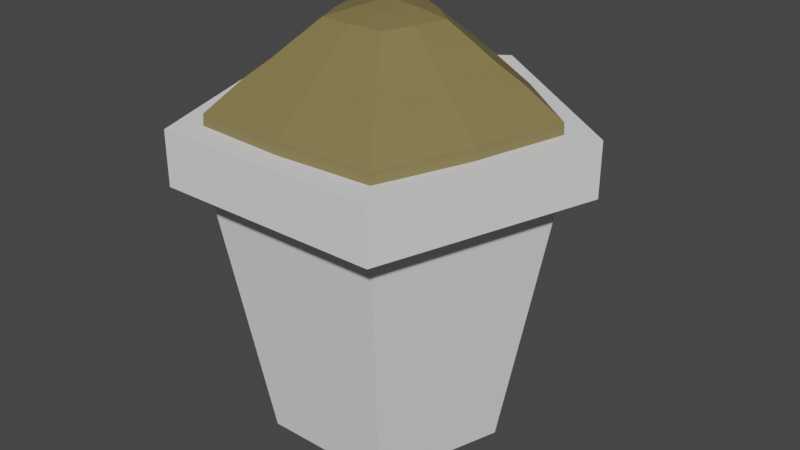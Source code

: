 # Source: Pot.blend  (saved by Blender 2.80.75; exported with 4.5.12 LTS)
import bpy
from mathutils import Matrix  # noqa: F401  (used for matrix-valued properties, if any)

bpy.ops.wm.read_factory_settings(use_empty=True)
scene = bpy.context.scene
scene.name = 'Scene'

# ---- collections
col_collection = bpy.data.collections.new('Collection'); scene.collection.children.link(col_collection)

# ---- materials (node trees are filled in below, after node groups)
mat_filledpotdirt = bpy.data.materials.new('FilledPotDirt')
mat_filledpotdirt.use_transparent_shadow = False

# ---- material node trees
mat_filledpotdirt.use_nodes = True; mat_filledpotdirt.node_tree.nodes.clear()
_N = mat_filledpotdirt.node_tree.nodes; _L = mat_filledpotdirt.node_tree.links
n0 = _N.new('ShaderNodeOutputMaterial'); n0.name = 'Material Output'; n0.location = (300, 300)
n1 = _N.new('ShaderNodeBsdfPrincipled'); n1.name = 'Principled BSDF'; n1.location = (10, 300)
n1.distribution = 'GGX'
n1.subsurface_method = 'BURLEY'
n1.inputs[0].default_value = (0.2203, 0.1748, 0.06468, 1.0)
n1.inputs[3].default_value = 1.45
n1.inputs[27].default_value = (0.0, 0.0, 0.0, 1.0)
n1.inputs[28].default_value = 1.0
_L.new(n1.outputs[0], n0.inputs[0])
n0.is_active_output = True

# ---- world
world_world = bpy.data.worlds.new('World'); scene.world = world_world
world_world.use_nodes = True; world_world.node_tree.nodes.clear()
_N = world_world.node_tree.nodes; _L = world_world.node_tree.links
n0 = _N.new('ShaderNodeOutputWorld'); n0.name = 'World Output'; n0.location = (300, 300)
n1 = _N.new('ShaderNodeBackground'); n1.name = 'Background'; n1.location = (10, 300)
n1.inputs[0].default_value = (0.05088, 0.05088, 0.05088, 1.0)
_L.new(n1.outputs[0], n0.inputs[0])
n0.is_active_output = True
world_world.color = (0.05088, 0.05088, 0.05088)
world_world.use_sun_shadow = False
world_world.sun_shadow_jitter_overblur = 0.0

# ---- meshes
me_cylinder = bpy.data.meshes.new('Cylinder')
me_cylinder.from_pydata([(-1.049e-08, 0.42, 0.0), (-4.768e-09, 0.6, 1.0), (0.3994, 0.1298, 0.0), (0.5706, 0.1854, 1.0), (0.2469, -0.3398, 0.0), (0.3527, -0.4854, 1.0), (-0.2469, -0.3398, 0.0), (-0.3527, -0.4854, 1.0), (-0.3994, 0.1298, 0.0), (-0.5706, 0.1854, 1.0), (-9.537e-10, 0.72, 1.0), (0.6848, 0.2225, 1.0), (0.4232, -0.5825, 1.0), (-0.4232, -0.5825, 1.0), (-0.6848, 0.2225, 1.0), (-9.537e-10, 0.72, 1.2), (0.6848, 0.2225, 1.2), (0.4232, -0.5825, 1.2), (-0.4232, -0.5825, 1.2), (-0.6848, 0.2225, 1.2), (-6.676e-10, 0.504, 1.2), (0.4793, 0.1557, 1.2), (0.2962, -0.4077, 1.2), (-0.2962, -0.4077, 1.2), (-0.4793, 0.1557, 1.2), (-3.304e-08, 0.252, 0.1), (0.2397, 0.07787, 0.1), (0.1481, -0.2039, 0.1), (-0.1481, -0.2039, 0.1), (-0.2397, 0.07787, 0.1)], [], [(0, 1, 3, 2), (2, 3, 5, 4), (4, 5, 7, 6), (3, 1, 10, 11), (6, 7, 9, 8), (8, 9, 1, 0), (0, 2, 4, 6, 8), (10, 14, 19, 15), (7, 5, 12, 13), (9, 7, 13, 14), (5, 3, 11, 12), (1, 9, 14, 10), (19, 18, 23, 24), (13, 12, 17, 18), (11, 10, 15, 16), (14, 13, 18, 19), (12, 11, 16, 17), (20, 24, 29, 25), (17, 16, 21, 22), (15, 19, 24, 20), (18, 17, 22, 23), (16, 15, 20, 21), (26, 25, 29, 28, 27), (23, 22, 27, 28), (21, 20, 25, 26), (24, 23, 28, 29), (22, 21, 26, 27)])
_uv = me_cylinder.uv_layers.new(name='UVMap')
_uv.uv.foreach_set('vector', [1.0, 0.5, 1.0, 1.0, 0.8, 1.0, 0.8, 0.5, 0.8, 0.5, 0.8, 1.0, 0.6, 1.0, 0.6, 0.5, 0.6, 0.5, 0.6, 1.0, 0.4, 1.0, 0.4, 0.5, 0.8, 1.0, 1.0, 1.0, 1.0, 1.0, 0.8, 1.0, 0.4, 0.5, 0.4, 1.0, 0.2, 1.0, 0.2, 0.5, 0.2, 0.5, 0.2, 1.0, 2.98e-08, 1.0, 2.98e-08, 0.5, 0.75, 0.49, 0.9783, 0.3242, 0.8911, 0.05584, 0.6089, 0.05584, 0.5217, 0.3242, 2.98e-08, 1.0, 0.2, 1.0, 0.2, 1.0, 2.98e-08, 1.0, 0.4, 1.0, 0.6, 1.0, 0.6, 1.0, 0.4, 1.0, 0.2, 1.0, 0.4, 1.0, 0.4, 1.0, 0.2, 1.0, 0.6, 1.0, 0.8, 1.0, 0.8, 1.0, 0.6, 1.0, 2.98e-08, 1.0, 0.2, 1.0, 0.2, 1.0, 2.98e-08, 1.0, 0.2, 1.0, 0.4, 1.0, 0.4, 1.0, 0.2, 1.0, 0.4, 1.0, 0.6, 1.0, 0.6, 1.0, 0.4, 1.0, 0.8, 1.0, 1.0, 1.0, 1.0, 1.0, 0.8, 1.0, 0.2, 1.0, 0.4, 1.0, 0.4, 1.0, 0.2, 1.0, 0.6, 1.0, 0.8, 1.0, 0.8, 1.0, 0.6, 1.0, 2.98e-08, 1.0, 0.2, 1.0, 0.2, 1.0, 2.98e-08, 1.0, 0.6, 1.0, 0.8, 1.0, 0.8, 1.0, 0.6, 1.0, 2.98e-08, 1.0, 0.2, 1.0, 0.2, 1.0, 2.98e-08, 1.0, 0.4, 1.0, 0.6, 1.0, 0.6, 1.0, 0.4, 1.0, 0.8, 1.0, 1.0, 1.0, 1.0, 1.0, 0.8, 1.0, 0.4783, 0.3242, 0.25, 0.49, 0.02175, 0.3242, 0.1089, 0.05584, 0.3911, 0.05584, 0.4, 1.0, 0.6, 1.0, 0.6, 1.0, 0.4, 1.0, 0.8, 1.0, 1.0, 1.0, 1.0, 1.0, 0.8, 1.0, 0.2, 1.0, 0.4, 1.0, 0.4, 1.0, 0.2, 1.0, 0.6, 1.0, 0.8, 1.0, 0.8, 1.0, 0.6, 1.0])
me_cylinder.use_remesh_preserve_volume = False
me_cylinder.use_remesh_preserve_attributes = False
me_cylinder.use_mirror_vertex_groups = False
me_cylinder.update()
me_cylinder_001 = bpy.data.meshes.new('Cylinder.001')
me_cylinder_001.from_pydata([(-0.4793, 0.1557, 1.034), (-0.003318, 0.02106, 1.468), (-0.2962, -0.4077, 1.034), (0.2962, -0.4077, 1.034), (0.4793, 0.1557, 1.034), (-6.676e-10, 0.504, 1.034), (-9.578e-09, 0.1573, 1.438), (0.1496, 0.0486, 1.438), (0.09245, -0.1272, 1.438), (-0.09245, -0.1272, 1.438), (-0.1496, 0.0486, 1.438), (-6.676e-10, 0.504, 1.2), (0.4793, 0.1557, 1.2), (0.2962, -0.4077, 1.2), (-0.2962, -0.4077, 1.2), (-0.4793, 0.1557, 1.2), (-0.2968, 0.09644, 1.324), (-0.1834, -0.2525, 1.324), (0.1834, -0.2525, 1.324), (0.2968, 0.09644, 1.324), (-7.273e-09, 0.3121, 1.324), (-6.676e-10, 0.504, 1.117), (0.04457, -0.0531, 1.453), (-0.04788, -0.0531, 1.453), (0.4793, 0.1557, 1.117), (0.2962, -0.4077, 1.117), (-0.2962, -0.4077, 1.117), (-0.4793, 0.1557, 1.117), (-0.07645, 0.03483, 1.453), (0.07313, 0.03483, 1.453), (-0.001659, 0.08917, 1.453), (-0.1379, -0.1899, 1.381), (0.1379, -0.1899, 1.381), (0.121, -0.03932, 1.438), (0.07479, 0.1029, 1.438), (-8.426e-09, 0.2347, 1.381), (-0.2397, 0.3299, 1.034), (-0.3878, -0.126, 1.034), (-5.96e-08, -0.4077, 1.034), (0.3878, -0.126, 1.034), (0.2397, 0.3299, 1.034), (0.2397, 0.3299, 1.2), (0.3878, -0.126, 1.2), (-5.96e-08, -0.4077, 1.2), (-0.3878, -0.126, 1.2), (-0.2397, 0.3299, 1.2), (-2.235e-08, -0.1272, 1.438), (-0.07479, 0.1029, 1.438), (0.2232, 0.07252, 1.381), (-0.121, -0.03932, 1.438), (-0.2232, 0.07252, 1.381), (-3.97e-09, 0.408, 1.262), (-0.3881, 0.1261, 1.262), (-0.1484, 0.2043, 1.324), (-2.98e-08, -0.2525, 1.324), (0.2398, -0.3301, 1.262), (0.1484, 0.2043, 1.324), (0.3881, 0.1261, 1.262), (-0.2401, -0.07802, 1.324), (0.2401, -0.07802, 1.324), (-0.2398, -0.3301, 1.262), (-0.194, 0.2671, 1.262), (-0.314, -0.102, 1.262), (0.1806, -0.05867, 1.381), (0.314, -0.102, 1.262), (0.194, 0.2671, 1.262), (-0.1806, -0.05867, 1.381), (-2.608e-08, -0.1899, 1.381), (0.1116, 0.1536, 1.381), (-4.47e-08, -0.3301, 1.262), (-0.3878, -0.126, 1.117), (-0.1116, 0.1536, 1.381), (0.3878, -0.126, 1.117), (-5.96e-08, -0.4077, 1.117), (-0.2397, 0.3299, 1.117), (0.2397, 0.3299, 1.117)], [], [(75, 24, 4, 40), (74, 21, 5, 36), (7, 34, 29), (73, 26, 2, 38), (72, 25, 3, 39), (71, 50, 10, 47), (10, 49, 28), (70, 27, 0, 37), (8, 33, 22), (6, 47, 30), (69, 55, 18, 54), (68, 35, 6, 34), (67, 32, 8, 46), (66, 31, 9, 49), (9, 46, 23), (65, 51, 20, 56), (64, 57, 19, 59), (63, 48, 7, 33), (62, 60, 17, 58), (61, 52, 16, 53), (51, 61, 53, 20), (11, 45, 61, 51), (45, 15, 52, 61), (52, 62, 58, 16), (15, 44, 62, 52), (44, 14, 60, 62), (32, 63, 33, 8), (18, 59, 63, 32), (59, 19, 48, 63), (55, 64, 59, 18), (13, 42, 64, 55), (42, 12, 57, 64), (57, 65, 56, 19), (12, 41, 65, 57), (41, 11, 51, 65), (23, 22, 1), (23, 46, 22), (46, 8, 22), (50, 66, 49, 10), (16, 58, 66, 50), (58, 17, 31, 66), (31, 67, 46, 9), (17, 54, 67, 31), (54, 18, 32, 67), (48, 68, 34, 7), (19, 56, 68, 48), (56, 20, 35, 68), (60, 69, 54, 17), (14, 43, 69, 60), (43, 13, 55, 69), (30, 28, 1), (30, 47, 28), (47, 10, 28), (22, 29, 1), (22, 33, 29), (33, 7, 29), (26, 70, 37, 2), (14, 44, 70, 26), (44, 15, 27, 70), (28, 23, 1), (28, 49, 23), (49, 9, 23), (35, 71, 47, 6), (20, 53, 71, 35), (53, 16, 50, 71), (24, 72, 39, 4), (12, 42, 72, 24), (42, 13, 25, 72), (25, 73, 38, 3), (13, 43, 73, 25), (43, 14, 26, 73), (29, 30, 1), (29, 34, 30), (34, 6, 30), (27, 74, 36, 0), (15, 45, 74, 27), (45, 11, 21, 74), (21, 75, 40, 5), (11, 41, 75, 21), (41, 12, 24, 75)])
_uv = me_cylinder_001.uv_layers.new(name='UVMap')
_uv.uv.foreach_set('vector', [0.0, 0.0, 0.0, 0.0, 0.0, 0.0, 0.0, 0.0, 0.0, 0.0, 0.0, 0.0, 0.0, 0.0, 0.0, 0.0, 0.0, 0.0, 0.0, 0.0, 0.0, 0.0, 0.0, 0.0, 0.0, 0.0, 0.0, 0.0, 0.0, 0.0, 0.0, 0.0, 0.0, 0.0, 0.0, 0.0, 0.0, 0.0, 0.0, 0.0, 0.0, 0.0, 0.0, 0.0, 0.0, 0.0, 0.0, 0.0, 0.0, 0.0, 0.0, 0.0, 0.0, 0.0, 0.0, 0.0, 0.0, 0.0, 0.0, 0.0, 0.0, 0.0, 0.0, 0.0, 0.0, 0.0, 0.0, 0.0, 0.0, 0.0, 0.0, 0.0, 0.0, 0.0, 0.0, 0.0, 0.0, 0.0, 0.0, 0.0, 0.0, 0.0, 0.0, 0.0, 0.0, 0.0, 0.0, 0.0, 0.0, 0.0, 0.0, 0.0, 0.0, 0.0, 0.0, 0.0, 0.0, 0.0, 0.0, 0.0, 0.0, 0.0, 0.0, 0.0, 0.0, 0.0, 0.0, 0.0, 0.0, 0.0, 0.0, 0.0, 0.0, 0.0, 0.0, 0.0, 0.0, 0.0, 0.0, 0.0, 0.0, 0.0, 0.0, 0.0, 0.0, 0.0, 0.0, 0.0, 0.0, 0.0, 0.0, 0.0, 0.0, 0.0, 0.0, 0.0, 0.0, 0.0, 0.0, 0.0, 0.0, 0.0, 0.0, 0.0, 0.0, 0.0, 0.0, 0.0, 0.0, 0.0, 0.0, 0.0, 0.0, 0.0, 0.0, 0.0, 0.0, 0.0, 0.0, 0.0, 0.0, 0.0, 0.0, 0.0, 0.0, 0.0, 0.0, 0.0, 0.0, 0.0, 0.0, 0.0, 0.0, 0.0, 0.0, 0.0, 0.0, 0.0, 0.0, 0.0, 0.0, 0.0, 0.0, 0.0, 0.0, 0.0, 0.0, 0.0, 0.0, 0.0, 0.0, 0.0, 0.0, 0.0, 0.0, 0.0, 0.0, 0.0, 0.0, 0.0, 0.0, 0.0, 0.0, 0.0, 0.0, 0.0, 0.0, 0.0, 0.0, 0.0, 0.0, 0.0, 0.0, 0.0, 0.0, 0.0, 0.0, 0.0, 0.0, 0.0, 0.0, 0.0, 0.0, 0.0, 0.0, 0.0, 0.0, 0.0, 0.0, 0.0, 0.0, 0.0, 0.0, 0.0, 0.0, 0.0, 0.0, 0.0, 0.0, 0.0, 0.0, 0.0, 0.0, 0.0, 0.0, 0.0, 0.0, 0.0, 0.0, 0.0, 0.0, 0.0, 0.0, 0.0, 0.0, 0.0, 0.0, 0.0, 0.0, 0.0, 0.0, 0.0, 0.0, 0.0, 0.0, 0.0, 0.0, 0.0, 0.0, 0.0, 0.0, 0.0, 0.0, 0.0, 0.0, 0.0, 0.0, 0.0, 0.0, 0.0, 0.0, 0.0, 0.0, 0.0, 0.0, 0.0, 0.0, 0.0, 0.0, 0.0, 0.0, 0.0, 0.0, 0.0, 0.0, 0.0, 0.0, 0.0, 0.0, 0.0, 0.0, 0.0, 0.0, 0.0, 0.0, 0.0, 0.0, 0.0, 0.0, 0.0, 0.0, 0.0, 0.0, 0.0, 0.0, 0.0, 0.0, 0.0, 0.0, 0.0, 0.0, 0.0, 0.0, 0.0, 0.0, 0.0, 0.0, 0.0, 0.0, 0.0, 0.0, 0.0, 0.0, 0.0, 0.0, 0.0, 0.0, 0.0, 0.0, 0.0, 0.0, 0.0, 0.0, 0.0, 0.0, 0.0, 0.0, 0.0, 0.0, 0.0, 0.0, 0.0, 0.0, 0.0, 0.0, 0.0, 0.0, 0.0, 0.0, 0.0, 0.0, 0.0, 0.0, 0.0, 0.0, 0.0, 0.0, 0.0, 0.0, 0.0, 0.0, 0.0, 0.0, 0.0, 0.0, 0.0, 0.0, 0.0, 0.0, 0.0, 0.0, 0.0, 0.0, 0.0, 0.0, 0.0, 0.0, 0.0, 0.0, 0.0, 0.0, 0.0, 0.0, 0.0, 0.0, 0.0, 0.0, 0.0, 0.0, 0.0, 0.0, 0.0, 0.0, 0.0, 0.0, 0.0, 0.0, 0.0, 0.0, 0.0, 0.0, 0.0, 0.0, 0.0, 0.0, 0.0, 0.0, 0.0, 0.0, 0.0, 0.0, 0.0, 0.0, 0.0, 0.0, 0.0, 0.0, 0.0, 0.0, 0.0, 0.0, 0.0, 0.0, 0.0, 0.0, 0.0, 0.0, 0.0, 0.0, 0.0, 0.0, 0.0, 0.0, 0.0, 0.0, 0.0, 0.0, 0.0, 0.0, 0.0, 0.0, 0.0, 0.0, 0.0, 0.0, 0.0, 0.0, 0.0, 0.0, 0.0, 0.0, 0.0, 0.0, 0.0, 0.0, 0.0, 0.0, 0.0, 0.0, 0.0, 0.0, 0.0, 0.0, 0.0, 0.0, 0.0, 0.0, 0.0, 0.0, 0.0, 0.0, 0.0, 0.0, 0.0, 0.0, 0.0, 0.0, 0.0, 0.0, 0.0, 0.0, 0.0, 0.0, 0.0, 0.0, 0.0, 0.0, 0.0, 0.0, 0.0, 0.0, 0.0, 0.0, 0.0, 0.0, 0.0, 0.0, 0.0, 0.0, 0.0, 0.0, 0.0, 0.0, 0.0, 0.0, 0.0, 0.0, 0.0, 0.0, 0.0, 0.0, 0.0, 0.0, 0.0, 0.0, 0.0, 0.0, 0.0, 0.0, 0.0, 0.0, 0.0, 0.0, 0.0, 0.0, 0.0, 0.0, 0.0, 0.0, 0.0, 0.0, 0.0, 0.0, 0.0, 0.0, 0.0, 0.0, 0.0, 0.0, 0.0, 0.0, 0.0, 0.0, 0.0, 0.0, 0.0, 0.0, 0.0, 0.0, 0.0, 0.0, 0.0, 0.0, 0.0, 0.0, 0.0, 0.0, 0.0, 0.0, 0.0, 0.0, 0.0, 0.0, 0.0, 0.0, 0.0, 0.0, 0.0, 0.0, 0.0, 0.0, 0.0, 0.0, 0.0, 0.0, 0.0, 0.0, 0.0, 0.0, 0.0, 0.0, 0.0, 0.0, 0.0, 0.0, 0.0, 0.0, 0.0, 0.0, 0.0])
me_cylinder_001.materials.append(mat_filledpotdirt)
me_cylinder_001.use_remesh_preserve_volume = False
me_cylinder_001.use_remesh_preserve_attributes = False
me_cylinder_001.use_mirror_vertex_groups = False
me_cylinder_001.update()

# ---- objects
ob_flowerpot = bpy.data.objects.new('FlowerPot', me_cylinder)
ob_filledpot = bpy.data.objects.new('FilledPot', me_cylinder_001)

# ---- transforms, parenting, visibility, modifiers, constraints
ob_flowerpot.location = (0.0, 0.0, 0.0)
ob_flowerpot.lineart.crease_threshold = 0.0
ob_filledpot.location = (0.0, 0.0, 0.0)
ob_filledpot.lineart.crease_threshold = 0.0
_m = ob_filledpot.modifiers.new('Triangulate', 'TRIANGULATE')
_m = ob_filledpot.modifiers.new('Displace', 'DISPLACE')
_m.strength = 0.2

# ---- collection membership
col_collection.objects.link(ob_flowerpot)
col_collection.objects.link(ob_filledpot)

# ---- scene / render settings (as saved in the file)
scene.frame_start = 1; scene.frame_end = 250; scene.frame_set(1)
scene.render.engine = 'BLENDER_EEVEE_NEXT'
scene.cycles.use_denoising = False
scene.cycles.samples = 128
scene.cycles.sampling_pattern = 'TABULATED_SOBOL'
scene.cycles.use_adaptive_sampling = False
scene.cycles.use_light_tree = False
scene.view_settings.view_transform = 'Filmic'
bpy.context.view_layer.update()

# ---- added for rendering (the .blend has no active camera and no usable light): camera, sun
cam_auto = bpy.data.cameras.new('AutoCamera')
cam_auto.lens = 50.0
cam_auto.sensor_width = 36.0
cam_auto.clip_end = 1000.0
ob_auto_camera = bpy.data.objects.new('AutoCamera', cam_auto)
scene.collection.objects.link(ob_auto_camera)
ob_auto_camera.location = (2.22608, -2.60254, 2.5253)
ob_auto_camera.rotation_euler = (1.09748, -7.21219e-08, 0.694738)
scene.camera = ob_auto_camera
light_auto_sun = bpy.data.lights.new('AutoSun', 'SUN')
light_auto_sun.energy = 3.0
light_auto_sun.angle = 0.0523599
ob_auto_sun = bpy.data.objects.new('AutoSun', light_auto_sun)
scene.collection.objects.link(ob_auto_sun)
ob_auto_sun.rotation_euler = (0.872665, 0.174533, 0.523599)
bpy.context.view_layer.update()
